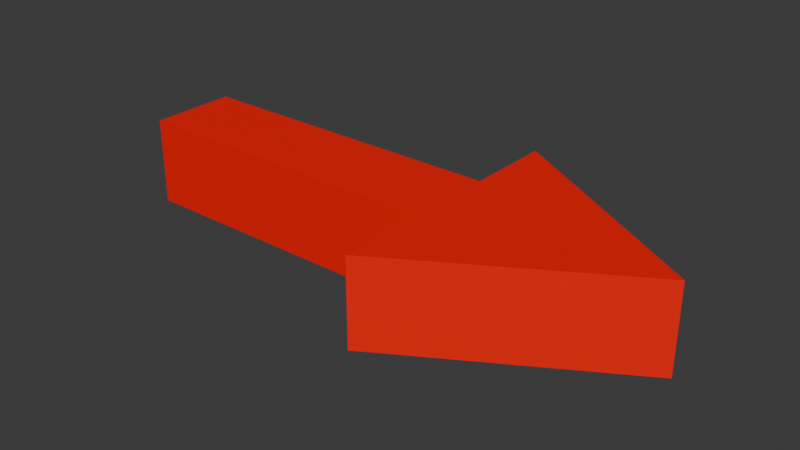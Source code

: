 # Source: arrow.blend  (saved by Blender 4.2.66; exported with 4.5.12 LTS)
import bpy
from mathutils import Matrix  # noqa: F401  (used for matrix-valued properties, if any)

bpy.ops.wm.read_factory_settings(use_empty=True)
scene = bpy.context.scene
scene.name = 'Scene'

# ---- collections
col_collection = bpy.data.collections.new('Collection'); scene.collection.children.link(col_collection)

# ---- materials (node trees are filled in below, after node groups)
mat_red_013 = bpy.data.materials.new('Red.013')

# ---- material node trees
mat_red_013.use_nodes = True; mat_red_013.node_tree.nodes.clear()
_N = mat_red_013.node_tree.nodes; _L = mat_red_013.node_tree.links
n0 = _N.new('ShaderNodeBsdfPrincipled'); n0.name = 'Principled BSDF'; n0.location = (10, 300)
n0.inputs[0].default_value = (1.0, 0.0, 0.0, 1.0)
n1 = _N.new('ShaderNodeOutputMaterial'); n1.name = 'Material Output'; n1.location = (300, 300)
_L.new(n0.outputs[0], n1.inputs[0])
n1.is_active_output = True

# ---- world
world_world = bpy.data.worlds.new('World'); scene.world = world_world
world_world.use_nodes = True; world_world.node_tree.nodes.clear()
_N = world_world.node_tree.nodes; _L = world_world.node_tree.links
n0 = _N.new('ShaderNodeOutputWorld'); n0.name = 'World Output'; n0.location = (300, 300)
n1 = _N.new('ShaderNodeBackground'); n1.name = 'Background'; n1.location = (10, 300)
n1.inputs[0].default_value = (0.05088, 0.05088, 0.05088, 1.0)
_L.new(n1.outputs[0], n0.inputs[0])
n0.is_active_output = True
world_world.color = (0.05088, 0.05088, 0.05088)
world_world.sun_shadow_jitter_overblur = 0.0

# ---- meshes
me_arrow = bpy.data.meshes.new('Arrow')
me_arrow.from_pydata([(-1.0, 0.2, 0.0), (-1.0, -0.2, 0.0), (0.5, -0.2, 0.0), (0.5, -0.6, 0.0), (1.5, 0.0, 0.0), (0.5, 0.6, 0.0), (0.5, 0.2, 0.0), (-1.0, 0.2, 0.4), (-1.0, -0.2, 0.4), (0.5, -0.2, 0.4), (0.5, -0.6, 0.4), (1.5, 0.0, 0.4), (0.5, 0.6, 0.4), (0.5, 0.2, 0.4)], [], [(0, 6, 2, 1), (2, 6, 5, 4, 3), (7, 8, 9, 13), (9, 10, 11, 12, 13), (0, 1, 8, 7), (4, 5, 12, 11), (2, 3, 10, 9), (1, 2, 9, 8), (6, 0, 7, 13), (5, 6, 13, 12), (3, 4, 11, 10)])
me_arrow.materials.append(mat_red_013)
me_arrow.update()

# ---- objects
ob_arrow = bpy.data.objects.new('Arrow', me_arrow)

# ---- transforms, parenting, visibility, modifiers, constraints
ob_arrow.location = (0.0, 0.0, -0.2)

# ---- collection membership
col_collection.objects.link(ob_arrow)

# ---- scene / render settings (as saved in the file)
scene.frame_start = 1; scene.frame_end = 250; scene.frame_set(1)
scene.render.engine = 'BLENDER_EEVEE_NEXT'
bpy.context.view_layer.update()

# ---- added for rendering (the .blend has no active camera and no usable light): camera, sun
cam_auto = bpy.data.cameras.new('AutoCamera')
cam_auto.lens = 50.0
cam_auto.sensor_width = 36.0
cam_auto.clip_end = 1000.0
ob_auto_camera = bpy.data.objects.new('AutoCamera', cam_auto)
scene.collection.objects.link(ob_auto_camera)
ob_auto_camera.location = (2.84228, -3.11074, 2.07382)
ob_auto_camera.rotation_euler = (1.09748, -7.21219e-08, 0.694738)
scene.camera = ob_auto_camera
light_auto_sun = bpy.data.lights.new('AutoSun', 'SUN')
light_auto_sun.energy = 3.0
light_auto_sun.angle = 0.0523599
ob_auto_sun = bpy.data.objects.new('AutoSun', light_auto_sun)
scene.collection.objects.link(ob_auto_sun)
ob_auto_sun.rotation_euler = (0.872665, 0.174533, 0.523599)
bpy.context.view_layer.update()
